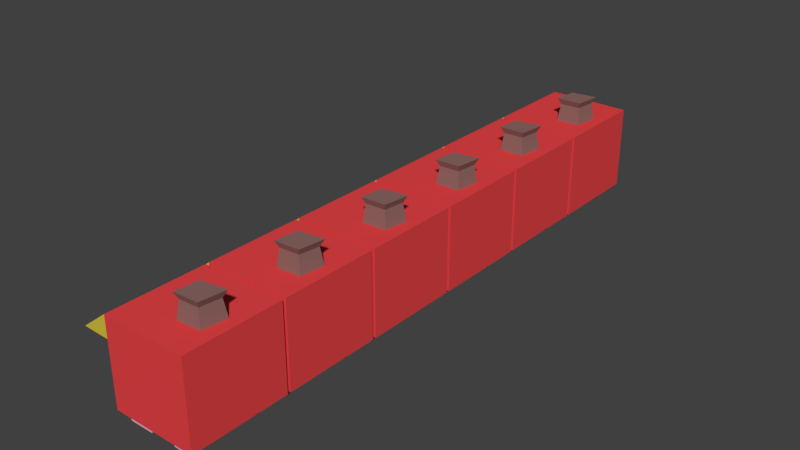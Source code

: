 # Source: tiendas_agach.blend  (saved by Blender 2.79.0; exported with 4.5.12 LTS)
import bpy
from mathutils import Matrix  # noqa: F401  (used for matrix-valued properties, if any)

bpy.ops.wm.read_factory_settings(use_empty=True)
scene = bpy.context.scene
scene.name = 'Scene'

# ---- collections
col_collection_1 = bpy.data.collections.new('Collection 1'); scene.collection.children.link(col_collection_1)

# ---- materials (node trees are filled in below, after node groups)
mat_tienda_2_001 = bpy.data.materials.new('Tienda_2.001')
mat_tienda_2_001.alpha_threshold = 0.0
mat_tienda_2_001.use_transparent_shadow = False
mat_tienda_2_001.diffuse_color = (0.8, 0.05741, 0.06249, 1.0)
mat_tienda_2_001.roughness = 0.5
mat_tienda_2_001.line_color = (0.0, 0.0, 0.0, 1.0)
mat_material_008 = bpy.data.materials.new('Material.008')
mat_material_008.alpha_threshold = 0.0
mat_material_008.use_transparent_shadow = False
mat_material_008.diffuse_color = (0.02198, 0.02198, 0.02198, 1.0)
mat_material_008.roughness = 0.5
mat_material_008.line_color = (0.0, 0.0, 0.0, 1.0)
mat_material_007 = bpy.data.materials.new('Material.007')
mat_material_007.alpha_threshold = 0.0
mat_material_007.use_transparent_shadow = False
mat_material_007.diffuse_color = (0.8, 0.4258, 0.5494, 1.0)
mat_material_007.roughness = 0.5
mat_material_007.line_color = (0.0, 0.0, 0.0, 1.0)
mat_material_006 = bpy.data.materials.new('Material.006')
mat_material_006.alpha_threshold = 0.0
mat_material_006.use_transparent_shadow = False
mat_material_006.diffuse_color = (0.2598, 0.1377, 0.1279, 1.0)
mat_material_006.roughness = 0.5
mat_material_006.line_color = (0.0, 0.0, 0.0, 1.0)
mat_material_005 = bpy.data.materials.new('Material.005')
mat_material_005.alpha_threshold = 0.0
mat_material_005.use_transparent_shadow = False
mat_material_005.diffuse_color = (0.8, 0.6535, 0.05849, 1.0)
mat_material_005.roughness = 0.5
mat_material_005.line_color = (0.0, 0.0, 0.0, 1.0)
mat_material_004 = bpy.data.materials.new('Material.004')
mat_material_004.alpha_threshold = 0.0
mat_material_004.use_transparent_shadow = False
mat_material_004.diffuse_color = (0.8, 0.4576, 0.2517, 1.0)
mat_material_004.roughness = 0.5
mat_material_004.line_color = (0.0, 0.0, 0.0, 1.0)

# ---- material node trees

# ---- world
world_world = bpy.data.worlds.new('World'); scene.world = world_world
world_world.color = (0.05088, 0.05088, 0.05088)
world_world.use_sun_shadow = False
world_world.sun_shadow_jitter_overblur = 0.0
world_world.cycles.sampling_method = 'MANUAL'

# ---- meshes
me_cube_047 = bpy.data.meshes.new('Cube.047')
me_cube_047.from_pydata([(0.8123, 1.0, -0.8228), (-0.8123, 1.0, -0.8228), (0.8123, 1.0, 0.8017), (-0.8123, 1.0, 0.8017), (0.8123, 2.85, -0.8228), (-0.8123, 2.85, -0.8228), (0.8123, 2.85, 0.8017), (-0.8123, 2.85, 0.8017), (-0.6823, 2.724, 0.8017), (-0.2226, 2.724, 0.8017), (-0.2627, 2.465, 0.8017), (-0.6349, 2.479, 0.8017), (0.2664, 2.717, 0.8017), (0.6312, 2.724, 0.8017), (0.5364, 2.414, 0.8017), (0.2226, 2.432, 0.8017), (-0.8123, 1.193, -0.1895), (-0.8123, 1.193, 0.3901), (-0.8123, 2.661, -0.1895), (-0.8123, 2.661, 0.3901), (0.1308, 1.883, -0.8228), (0.07874, 2.308, -0.8228), (0.5372, 2.282, -0.8228), (0.5972, 1.818, -0.8228)], [], [(3, 2, 6, 13, 14, 15, 10, 11, 8, 7), (6, 4, 5, 7), (2, 0, 4, 6), (7, 5, 18, 19), (0, 23, 22, 21, 5, 4), (7, 8, 9, 6), (10, 15, 12, 13, 6, 9), (1, 3, 17, 16), (3, 7, 19, 17), (5, 21, 20, 23, 0, 1), (1, 0, 2, 3)])
me_cube_047.materials.append(mat_tienda_2_001)
me_cube_047.use_remesh_preserve_volume = False
me_cube_047.use_remesh_preserve_attributes = False
me_cube_047.use_mirror_vertex_groups = False
me_cube_047.update()
me_cube_046 = bpy.data.meshes.new('Cube.046')
me_cube_046.from_pydata([(-0.8123, 1.266, -0.1607), (-0.8123, 1.266, 0.3612), (-0.8123, 2.588, -0.1607), (-0.8123, 2.588, 0.3612), (-0.3581, 1.266, -0.1607), (-0.3581, 1.266, 0.3612), (-0.3581, 2.588, -0.1607), (-0.3581, 2.588, 0.3612)], [], [(1, 3, 7, 5), (4, 5, 7, 6), (0, 1, 5, 4), (2, 0, 4, 6), (3, 2, 6, 7)])
me_cube_046.materials.append(mat_material_008)
me_cube_046.use_remesh_preserve_volume = False
me_cube_046.use_remesh_preserve_attributes = False
me_cube_046.use_mirror_vertex_groups = False
me_cube_046.update()
me_cube_045 = bpy.data.meshes.new('Cube.045')
me_cube_045.from_pydata([(-0.6823, 2.724, 0.8017), (-0.2226, 2.724, 0.8017), (-0.2627, 2.465, 0.8017), (-0.6349, 2.479, 0.8017), (0.2664, 2.717, 0.8017), (0.6312, 2.724, 0.8017), (0.5364, 2.414, 0.8017), (0.2226, 2.432, 0.8017), (-0.6823, 2.724, 1.001), (-0.2226, 2.724, 1.001), (-0.2627, 2.465, 1.001), (-0.6349, 2.479, 1.001), (0.2664, 2.717, 1.001), (0.6312, 2.724, 1.001), (0.5364, 2.414, 1.001), (0.2226, 2.432, 1.001)], [], [(8, 11, 10, 9), (6, 5, 13, 14), (4, 7, 15, 12), (12, 15, 14, 13), (0, 3, 11, 8), (2, 1, 9, 10), (7, 6, 14, 15), (5, 4, 12, 13), (3, 2, 10, 11), (1, 0, 8, 9)])
me_cube_045.materials.append(mat_material_007)
me_cube_045.use_remesh_preserve_volume = False
me_cube_045.use_remesh_preserve_attributes = False
me_cube_045.use_mirror_vertex_groups = False
me_cube_045.update()
me_cube_044 = bpy.data.meshes.new('Cube.044')
me_cube_044.from_pydata([(0.1308, 1.883, -0.8228), (0.07874, 2.308, -0.8228), (0.5372, 2.282, -0.8228), (0.5972, 1.818, -0.8228), (0.1659, 1.916, -1.157), (0.1227, 2.268, -1.157), (0.5028, 2.246, -1.157), (0.5526, 1.862, -1.157), (0.118, 1.871, -1.278), (0.06277, 2.322, -1.278), (0.5497, 2.295, -1.278), (0.6135, 1.802, -1.278)], [], [(7, 4, 8, 11), (0, 1, 5, 4), (3, 0, 4, 7), (1, 2, 6, 5), (2, 3, 7, 6), (8, 9, 10, 11), (5, 6, 10, 9), (6, 7, 11, 10), (4, 5, 9, 8)])
me_cube_044.materials.append(mat_material_006)
me_cube_044.use_remesh_preserve_volume = False
me_cube_044.use_remesh_preserve_attributes = False
me_cube_044.use_mirror_vertex_groups = False
me_cube_044.update()
me_cube_043 = bpy.data.meshes.new('Cube.043')
me_cube_043.from_pydata([(-0.8123, 1.0, -0.8228), (-0.8123, 2.85, -0.8228), (-0.8123, 1.193, -0.1895), (-0.8123, 2.661, -0.1895), (-1.32, 2.85, -0.4297), (-1.32, 1.0, -0.4297), (-1.32, 2.661, -0.1895), (-1.32, 1.193, -0.1895)], [], [(2, 3, 6, 7), (4, 5, 7, 6), (0, 2, 7, 5), (1, 0, 5, 4), (3, 1, 4, 6)])
me_cube_043.materials.append(mat_material_005)
me_cube_043.use_remesh_preserve_volume = False
me_cube_043.use_remesh_preserve_attributes = False
me_cube_043.use_mirror_vertex_groups = False
me_cube_043.update()
me_cube_042 = bpy.data.meshes.new('Cube.042')
me_cube_042.from_pydata([(0.5074, -0.641, 0.1755), (0.5074, -0.641, 0.7551), (0.5074, 0.8269, 0.1755), (0.5074, 0.8269, 0.7551), (0.5074, -0.568, 0.2044), (0.5074, -0.568, 0.7263), (0.5074, 0.7539, 0.2044), (0.5074, 0.7539, 0.7263)], [], [(2, 0, 4, 6), (3, 2, 6, 7), (1, 3, 7, 5), (0, 1, 5, 4)])
me_cube_042.materials.append(mat_material_004)
me_cube_042.use_remesh_preserve_volume = False
me_cube_042.use_remesh_preserve_attributes = False
me_cube_042.use_mirror_vertex_groups = False
me_cube_042.update()
me_cube_041 = bpy.data.meshes.new('Cube.041')
me_cube_041.from_pydata([(-0.6823, 2.724, 0.8017), (-0.2226, 2.724, 0.8017), (-0.2627, 2.465, 0.8017), (-0.6349, 2.479, 0.8017), (0.2664, 2.717, 0.8017), (0.6312, 2.724, 0.8017), (0.5364, 2.414, 0.8017), (0.2226, 2.432, 0.8017), (-0.6823, 2.724, 1.001), (-0.2226, 2.724, 1.001), (-0.2627, 2.465, 1.001), (-0.6349, 2.479, 1.001), (0.2664, 2.717, 1.001), (0.6312, 2.724, 1.001), (0.5364, 2.414, 1.001), (0.2226, 2.432, 1.001)], [], [(8, 11, 10, 9), (6, 5, 13, 14), (4, 7, 15, 12), (12, 15, 14, 13), (0, 3, 11, 8), (2, 1, 9, 10), (7, 6, 14, 15), (5, 4, 12, 13), (3, 2, 10, 11), (1, 0, 8, 9)])
me_cube_041.materials.append(mat_material_007)
me_cube_041.use_remesh_preserve_volume = False
me_cube_041.use_remesh_preserve_attributes = False
me_cube_041.use_mirror_vertex_groups = False
me_cube_041.update()
me_cube_040 = bpy.data.meshes.new('Cube.040')
me_cube_040.from_pydata([(0.6374, -0.4765, 1.102), (1.097, -0.4765, 1.102), (1.057, -0.7356, 1.102), (0.6848, -0.721, 1.102), (1.586, -0.4838, 1.102), (1.951, -0.4765, 1.102), (1.856, -0.7867, 1.102), (1.542, -0.7684, 1.102), (0.6374, -0.4765, 1.302), (1.097, -0.4765, 1.302), (1.057, -0.7356, 1.302), (0.6848, -0.721, 1.302), (1.586, -0.4838, 1.302), (1.951, -0.4765, 1.302), (1.856, -0.7867, 1.302), (1.542, -0.7684, 1.302)], [], [(8, 11, 10, 9), (6, 5, 13, 14), (4, 7, 15, 12), (12, 15, 14, 13), (0, 3, 11, 8), (2, 1, 9, 10), (7, 6, 14, 15), (5, 4, 12, 13), (3, 2, 10, 11), (1, 0, 8, 9)])
me_cube_040.materials.append(mat_material_007)
me_cube_040.use_remesh_preserve_volume = False
me_cube_040.use_remesh_preserve_attributes = False
me_cube_040.use_mirror_vertex_groups = False
me_cube_040.update()
me_cube_039 = bpy.data.meshes.new('Cube.039')
me_cube_039.from_pydata([(0.5074, -0.7424, 0.1108), (0.5074, -0.7424, 0.6904), (0.5074, 0.7254, 0.1108), (0.5074, 0.7254, 0.6904), (0.5074, -0.6694, 0.1397), (0.5074, -0.6694, 0.6616), (0.5074, 0.6524, 0.1397), (0.5074, 0.6524, 0.6616)], [], [(2, 0, 4, 6), (3, 2, 6, 7), (1, 3, 7, 5), (0, 1, 5, 4)])
me_cube_039.materials.append(mat_material_004)
me_cube_039.use_remesh_preserve_volume = False
me_cube_039.use_remesh_preserve_attributes = False
me_cube_039.use_mirror_vertex_groups = False
me_cube_039.update()
me_cube_038 = bpy.data.meshes.new('Cube.038')
me_cube_038.from_pydata([(0.5074, -0.9355, -0.5224), (0.5074, 0.9141, -0.5224), (0.5074, -0.7424, 0.1108), (0.5074, 0.7254, 0.1108), (3.576e-06, 0.9141, -0.1294), (3.576e-06, -0.9355, -0.1294), (3.457e-06, 0.7254, 0.1108), (3.457e-06, -0.7424, 0.1108)], [], [(2, 3, 6, 7), (4, 5, 7, 6), (0, 2, 7, 5), (1, 0, 5, 4), (3, 1, 4, 6)])
me_cube_038.materials.append(mat_material_005)
me_cube_038.use_remesh_preserve_volume = False
me_cube_038.use_remesh_preserve_attributes = False
me_cube_038.use_mirror_vertex_groups = False
me_cube_038.update()
me_cube_037 = bpy.data.meshes.new('Cube.037')
me_cube_037.from_pydata([(1.45, -0.0524, -0.5224), (1.398, 0.3723, -0.5224), (1.857, 0.3465, -0.5224), (1.917, -0.1174, -0.5224), (1.486, -0.01998, -0.8564), (1.442, 0.3321, -0.8564), (1.822, 0.3108, -0.8564), (1.872, -0.07383, -0.8564), (1.438, -0.06418, -0.9772), (1.382, 0.3869, -0.9772), (1.869, 0.3595, -0.9772), (1.933, -0.1332, -0.9772)], [], [(7, 4, 8, 11), (0, 1, 5, 4), (3, 0, 4, 7), (1, 2, 6, 5), (2, 3, 7, 6), (8, 9, 10, 11), (5, 6, 10, 9), (6, 7, 11, 10), (4, 5, 9, 8)])
me_cube_037.materials.append(mat_material_006)
me_cube_037.use_remesh_preserve_volume = False
me_cube_037.use_remesh_preserve_attributes = False
me_cube_037.use_mirror_vertex_groups = False
me_cube_037.update()
me_cube_036 = bpy.data.meshes.new('Cube.036')
me_cube_036.from_pydata([(0.6374, 0.7884, 1.102), (1.097, 0.7884, 1.102), (1.057, 0.5293, 1.102), (0.6848, 0.5439, 1.102), (1.586, 0.7811, 1.102), (1.951, 0.7884, 1.102), (1.856, 0.4782, 1.102), (1.542, 0.4965, 1.102), (0.6374, 0.7884, 1.302), (1.097, 0.7884, 1.302), (1.057, 0.5293, 1.302), (0.6848, 0.5439, 1.302), (1.586, 0.7811, 1.302), (1.951, 0.7884, 1.302), (1.856, 0.4782, 1.302), (1.542, 0.4965, 1.302)], [], [(8, 11, 10, 9), (6, 5, 13, 14), (4, 7, 15, 12), (12, 15, 14, 13), (0, 3, 11, 8), (2, 1, 9, 10), (7, 6, 14, 15), (5, 4, 12, 13), (3, 2, 10, 11), (1, 0, 8, 9)])
me_cube_036.materials.append(mat_material_007)
me_cube_036.use_remesh_preserve_volume = False
me_cube_036.use_remesh_preserve_attributes = False
me_cube_036.use_mirror_vertex_groups = False
me_cube_036.update()
me_cube_035 = bpy.data.meshes.new('Cube.035')
me_cube_035.from_pydata([(0.5074, -0.6694, 0.1397), (0.5074, -0.6694, 0.6616), (0.5074, 0.6524, 0.1397), (0.5074, 0.6524, 0.6616), (0.9616, -0.6694, 0.1397), (0.9616, -0.6694, 0.6616), (0.9616, 0.6524, 0.1397), (0.9616, 0.6524, 0.6616)], [], [(1, 3, 7, 5), (4, 5, 7, 6), (0, 1, 5, 4), (2, 0, 4, 6), (3, 2, 6, 7)])
me_cube_035.materials.append(mat_material_008)
me_cube_035.use_remesh_preserve_volume = False
me_cube_035.use_remesh_preserve_attributes = False
me_cube_035.use_mirror_vertex_groups = False
me_cube_035.update()
me_cube_034 = bpy.data.meshes.new('Cube.034')
me_cube_034.from_pydata([(2.132, -0.9355, -0.5224), (0.5074, -0.9355, -0.5224), (2.132, -0.9355, 1.102), (0.5074, -0.9355, 1.102), (2.132, 0.9141, -0.5224), (0.5074, 0.9141, -0.5224), (2.132, 0.9141, 1.102), (0.5074, 0.9141, 1.102), (0.6374, 0.7884, 1.102), (1.097, 0.7884, 1.102), (1.057, 0.5293, 1.102), (0.6848, 0.5439, 1.102), (1.586, 0.7811, 1.102), (1.951, 0.7884, 1.102), (1.856, 0.4782, 1.102), (1.542, 0.4965, 1.102), (0.5074, -0.7424, 0.1108), (0.5074, -0.7424, 0.6904), (0.5074, 0.7254, 0.1108), (0.5074, 0.7254, 0.6904), (1.45, -0.0524, -0.5224), (1.398, 0.3723, -0.5224), (1.857, 0.3465, -0.5224), (1.917, -0.1174, -0.5224)], [], [(3, 2, 6, 13, 14, 15, 10, 11, 8, 7), (6, 4, 5, 7), (2, 0, 4, 6), (7, 5, 18, 19), (0, 23, 22, 21, 5, 4), (7, 8, 9, 6), (10, 15, 12, 13, 6, 9), (1, 3, 17, 16), (3, 7, 19, 17), (5, 21, 20, 23, 0, 1), (1, 0, 2, 3)])
me_cube_034.materials.append(mat_tienda_2_001)
me_cube_034.use_remesh_preserve_volume = False
me_cube_034.use_remesh_preserve_attributes = False
me_cube_034.use_mirror_vertex_groups = False
me_cube_034.update()
me_cube_033 = bpy.data.meshes.new('Cube.033')
me_cube_033.from_pydata([(-0.6823, 2.724, 0.8017), (-0.2226, 2.724, 0.8017), (-0.2627, 2.465, 0.8017), (-0.6349, 2.479, 0.8017), (0.2664, 2.717, 0.8017), (0.6312, 2.724, 0.8017), (0.5364, 2.414, 0.8017), (0.2226, 2.432, 0.8017), (-0.6823, 2.724, 1.001), (-0.2226, 2.724, 1.001), (-0.2627, 2.465, 1.001), (-0.6349, 2.479, 1.001), (0.2664, 2.717, 1.001), (0.6312, 2.724, 1.001), (0.5364, 2.414, 1.001), (0.2226, 2.432, 1.001)], [], [(8, 11, 10, 9), (6, 5, 13, 14), (4, 7, 15, 12), (12, 15, 14, 13), (0, 3, 11, 8), (2, 1, 9, 10), (7, 6, 14, 15), (5, 4, 12, 13), (3, 2, 10, 11), (1, 0, 8, 9)])
me_cube_033.materials.append(mat_material_007)
me_cube_033.use_remesh_preserve_volume = False
me_cube_033.use_remesh_preserve_attributes = False
me_cube_033.use_mirror_vertex_groups = False
me_cube_033.update()
me_cube_032 = bpy.data.meshes.new('Cube.032')
me_cube_032.from_pydata([(0.5074, -0.641, 0.1755), (0.5074, -0.641, 0.7551), (0.5074, 0.8269, 0.1755), (0.5074, 0.8269, 0.7551), (0.5074, -0.568, 0.2044), (0.5074, -0.568, 0.7263), (0.5074, 0.7539, 0.2044), (0.5074, 0.7539, 0.7263)], [], [(2, 0, 4, 6), (3, 2, 6, 7), (1, 3, 7, 5), (0, 1, 5, 4)])
me_cube_032.materials.append(mat_material_004)
me_cube_032.use_remesh_preserve_volume = False
me_cube_032.use_remesh_preserve_attributes = False
me_cube_032.use_mirror_vertex_groups = False
me_cube_032.update()
me_cube_031 = bpy.data.meshes.new('Cube.031')
me_cube_031.from_pydata([(-0.8123, 1.0, -0.8228), (-0.8123, 2.85, -0.8228), (-0.8123, 1.193, -0.1895), (-0.8123, 2.661, -0.1895), (-1.32, 2.85, -0.4297), (-1.32, 1.0, -0.4297), (-1.32, 2.661, -0.1895), (-1.32, 1.193, -0.1895)], [], [(2, 3, 6, 7), (4, 5, 7, 6), (0, 2, 7, 5), (1, 0, 5, 4), (3, 1, 4, 6)])
me_cube_031.materials.append(mat_material_005)
me_cube_031.use_remesh_preserve_volume = False
me_cube_031.use_remesh_preserve_attributes = False
me_cube_031.use_mirror_vertex_groups = False
me_cube_031.update()
me_cube_030 = bpy.data.meshes.new('Cube.030')
me_cube_030.from_pydata([(0.1308, 1.883, -0.8228), (0.07874, 2.308, -0.8228), (0.5372, 2.282, -0.8228), (0.5972, 1.818, -0.8228), (0.1659, 1.916, -1.157), (0.1227, 2.268, -1.157), (0.5028, 2.246, -1.157), (0.5526, 1.862, -1.157), (0.118, 1.871, -1.278), (0.06277, 2.322, -1.278), (0.5497, 2.295, -1.278), (0.6135, 1.802, -1.278)], [], [(7, 4, 8, 11), (0, 1, 5, 4), (3, 0, 4, 7), (1, 2, 6, 5), (2, 3, 7, 6), (8, 9, 10, 11), (5, 6, 10, 9), (6, 7, 11, 10), (4, 5, 9, 8)])
me_cube_030.materials.append(mat_material_006)
me_cube_030.use_remesh_preserve_volume = False
me_cube_030.use_remesh_preserve_attributes = False
me_cube_030.use_mirror_vertex_groups = False
me_cube_030.update()
me_cube_029 = bpy.data.meshes.new('Cube.029')
me_cube_029.from_pydata([(-0.6823, 2.724, 0.8017), (-0.2226, 2.724, 0.8017), (-0.2627, 2.465, 0.8017), (-0.6349, 2.479, 0.8017), (0.2664, 2.717, 0.8017), (0.6312, 2.724, 0.8017), (0.5364, 2.414, 0.8017), (0.2226, 2.432, 0.8017), (-0.6823, 2.724, 1.001), (-0.2226, 2.724, 1.001), (-0.2627, 2.465, 1.001), (-0.6349, 2.479, 1.001), (0.2664, 2.717, 1.001), (0.6312, 2.724, 1.001), (0.5364, 2.414, 1.001), (0.2226, 2.432, 1.001)], [], [(8, 11, 10, 9), (6, 5, 13, 14), (4, 7, 15, 12), (12, 15, 14, 13), (0, 3, 11, 8), (2, 1, 9, 10), (7, 6, 14, 15), (5, 4, 12, 13), (3, 2, 10, 11), (1, 0, 8, 9)])
me_cube_029.materials.append(mat_material_007)
me_cube_029.use_remesh_preserve_volume = False
me_cube_029.use_remesh_preserve_attributes = False
me_cube_029.use_mirror_vertex_groups = False
me_cube_029.update()
me_cube_028 = bpy.data.meshes.new('Cube.028')
me_cube_028.from_pydata([(-0.8123, 1.266, -0.1607), (-0.8123, 1.266, 0.3612), (-0.8123, 2.588, -0.1607), (-0.8123, 2.588, 0.3612), (-0.3581, 1.266, -0.1607), (-0.3581, 1.266, 0.3612), (-0.3581, 2.588, -0.1607), (-0.3581, 2.588, 0.3612)], [], [(1, 3, 7, 5), (4, 5, 7, 6), (0, 1, 5, 4), (2, 0, 4, 6), (3, 2, 6, 7)])
me_cube_028.materials.append(mat_material_008)
me_cube_028.use_remesh_preserve_volume = False
me_cube_028.use_remesh_preserve_attributes = False
me_cube_028.use_mirror_vertex_groups = False
me_cube_028.update()
me_cube_027 = bpy.data.meshes.new('Cube.027')
me_cube_027.from_pydata([(0.8123, 1.0, -0.8228), (-0.8123, 1.0, -0.8228), (0.8123, 1.0, 0.8017), (-0.8123, 1.0, 0.8017), (0.8123, 2.85, -0.8228), (-0.8123, 2.85, -0.8228), (0.8123, 2.85, 0.8017), (-0.8123, 2.85, 0.8017), (-0.6823, 2.724, 0.8017), (-0.2226, 2.724, 0.8017), (-0.2627, 2.465, 0.8017), (-0.6349, 2.479, 0.8017), (0.2664, 2.717, 0.8017), (0.6312, 2.724, 0.8017), (0.5364, 2.414, 0.8017), (0.2226, 2.432, 0.8017), (-0.8123, 1.193, -0.1895), (-0.8123, 1.193, 0.3901), (-0.8123, 2.661, -0.1895), (-0.8123, 2.661, 0.3901), (0.1308, 1.883, -0.8228), (0.07874, 2.308, -0.8228), (0.5372, 2.282, -0.8228), (0.5972, 1.818, -0.8228)], [], [(3, 2, 6, 13, 14, 15, 10, 11, 8, 7), (6, 4, 5, 7), (2, 0, 4, 6), (7, 5, 18, 19), (0, 23, 22, 21, 5, 4), (7, 8, 9, 6), (10, 15, 12, 13, 6, 9), (1, 3, 17, 16), (3, 7, 19, 17), (5, 21, 20, 23, 0, 1), (1, 0, 2, 3)])
me_cube_027.materials.append(mat_tienda_2_001)
me_cube_027.use_remesh_preserve_volume = False
me_cube_027.use_remesh_preserve_attributes = False
me_cube_027.use_mirror_vertex_groups = False
me_cube_027.update()
me_cube_026 = bpy.data.meshes.new('Cube.026')
me_cube_026.from_pydata([(0.8123, 1.0, -0.8228), (-0.8123, 1.0, -0.8228), (0.8123, 1.0, 0.8017), (-0.8123, 1.0, 0.8017), (0.8123, 2.85, -0.8228), (-0.8123, 2.85, -0.8228), (0.8123, 2.85, 0.8017), (-0.8123, 2.85, 0.8017), (-0.6823, 2.724, 0.8017), (-0.2226, 2.724, 0.8017), (-0.2627, 2.465, 0.8017), (-0.6349, 2.479, 0.8017), (0.2664, 2.717, 0.8017), (0.6312, 2.724, 0.8017), (0.5364, 2.414, 0.8017), (0.2226, 2.432, 0.8017), (-0.8123, 1.193, -0.1895), (-0.8123, 1.193, 0.3901), (-0.8123, 2.661, -0.1895), (-0.8123, 2.661, 0.3901), (0.1308, 1.883, -0.8228), (0.07874, 2.308, -0.8228), (0.5372, 2.282, -0.8228), (0.5972, 1.818, -0.8228)], [], [(3, 2, 6, 13, 14, 15, 10, 11, 8, 7), (6, 4, 5, 7), (2, 0, 4, 6), (7, 5, 18, 19), (0, 23, 22, 21, 5, 4), (7, 8, 9, 6), (10, 15, 12, 13, 6, 9), (1, 3, 17, 16), (3, 7, 19, 17), (5, 21, 20, 23, 0, 1), (1, 0, 2, 3)])
me_cube_026.materials.append(mat_tienda_2_001)
me_cube_026.use_remesh_preserve_volume = False
me_cube_026.use_remesh_preserve_attributes = False
me_cube_026.use_mirror_vertex_groups = False
me_cube_026.update()
me_cube_025 = bpy.data.meshes.new('Cube.025')
me_cube_025.from_pydata([(-0.8123, 1.266, -0.1607), (-0.8123, 1.266, 0.3612), (-0.8123, 2.588, -0.1607), (-0.8123, 2.588, 0.3612), (-0.3581, 1.266, -0.1607), (-0.3581, 1.266, 0.3612), (-0.3581, 2.588, -0.1607), (-0.3581, 2.588, 0.3612)], [], [(1, 3, 7, 5), (4, 5, 7, 6), (0, 1, 5, 4), (2, 0, 4, 6), (3, 2, 6, 7)])
me_cube_025.materials.append(mat_material_008)
me_cube_025.use_remesh_preserve_volume = False
me_cube_025.use_remesh_preserve_attributes = False
me_cube_025.use_mirror_vertex_groups = False
me_cube_025.update()
me_cube_024 = bpy.data.meshes.new('Cube.024')
me_cube_024.from_pydata([(-0.6823, 2.724, 0.8017), (-0.2226, 2.724, 0.8017), (-0.2627, 2.465, 0.8017), (-0.6349, 2.479, 0.8017), (0.2664, 2.717, 0.8017), (0.6312, 2.724, 0.8017), (0.5364, 2.414, 0.8017), (0.2226, 2.432, 0.8017), (-0.6823, 2.724, 1.001), (-0.2226, 2.724, 1.001), (-0.2627, 2.465, 1.001), (-0.6349, 2.479, 1.001), (0.2664, 2.717, 1.001), (0.6312, 2.724, 1.001), (0.5364, 2.414, 1.001), (0.2226, 2.432, 1.001)], [], [(8, 11, 10, 9), (6, 5, 13, 14), (4, 7, 15, 12), (12, 15, 14, 13), (0, 3, 11, 8), (2, 1, 9, 10), (7, 6, 14, 15), (5, 4, 12, 13), (3, 2, 10, 11), (1, 0, 8, 9)])
me_cube_024.materials.append(mat_material_007)
me_cube_024.use_remesh_preserve_volume = False
me_cube_024.use_remesh_preserve_attributes = False
me_cube_024.use_mirror_vertex_groups = False
me_cube_024.update()
me_cube_023 = bpy.data.meshes.new('Cube.023')
me_cube_023.from_pydata([(0.1308, 1.883, -0.8228), (0.07874, 2.308, -0.8228), (0.5372, 2.282, -0.8228), (0.5972, 1.818, -0.8228), (0.1659, 1.916, -1.157), (0.1227, 2.268, -1.157), (0.5028, 2.246, -1.157), (0.5526, 1.862, -1.157), (0.118, 1.871, -1.278), (0.06277, 2.322, -1.278), (0.5497, 2.295, -1.278), (0.6135, 1.802, -1.278)], [], [(7, 4, 8, 11), (0, 1, 5, 4), (3, 0, 4, 7), (1, 2, 6, 5), (2, 3, 7, 6), (8, 9, 10, 11), (5, 6, 10, 9), (6, 7, 11, 10), (4, 5, 9, 8)])
me_cube_023.materials.append(mat_material_006)
me_cube_023.use_remesh_preserve_volume = False
me_cube_023.use_remesh_preserve_attributes = False
me_cube_023.use_mirror_vertex_groups = False
me_cube_023.update()
me_cube_021 = bpy.data.meshes.new('Cube.021')
me_cube_021.from_pydata([(-0.8123, 1.0, -0.8228), (-0.8123, 2.85, -0.8228), (-0.8123, 1.193, -0.1895), (-0.8123, 2.661, -0.1895), (-1.32, 2.85, -0.4297), (-1.32, 1.0, -0.4297), (-1.32, 2.661, -0.1895), (-1.32, 1.193, -0.1895)], [], [(2, 3, 6, 7), (4, 5, 7, 6), (0, 2, 7, 5), (1, 0, 5, 4), (3, 1, 4, 6)])
me_cube_021.materials.append(mat_material_005)
me_cube_021.use_remesh_preserve_volume = False
me_cube_021.use_remesh_preserve_attributes = False
me_cube_021.use_mirror_vertex_groups = False
me_cube_021.update()
me_cube_019 = bpy.data.meshes.new('Cube.019')
me_cube_019.from_pydata([(0.5074, -0.641, 0.1755), (0.5074, -0.641, 0.7551), (0.5074, 0.8269, 0.1755), (0.5074, 0.8269, 0.7551), (0.5074, -0.568, 0.2044), (0.5074, -0.568, 0.7263), (0.5074, 0.7539, 0.2044), (0.5074, 0.7539, 0.7263)], [], [(2, 0, 4, 6), (3, 2, 6, 7), (1, 3, 7, 5), (0, 1, 5, 4)])
me_cube_019.materials.append(mat_material_004)
me_cube_019.use_remesh_preserve_volume = False
me_cube_019.use_remesh_preserve_attributes = False
me_cube_019.use_mirror_vertex_groups = False
me_cube_019.update()
me_cube_017 = bpy.data.meshes.new('Cube.017')
me_cube_017.from_pydata([(-0.6823, 2.724, 0.8017), (-0.2226, 2.724, 0.8017), (-0.2627, 2.465, 0.8017), (-0.6349, 2.479, 0.8017), (0.2664, 2.717, 0.8017), (0.6312, 2.724, 0.8017), (0.5364, 2.414, 0.8017), (0.2226, 2.432, 0.8017), (-0.6823, 2.724, 1.001), (-0.2226, 2.724, 1.001), (-0.2627, 2.465, 1.001), (-0.6349, 2.479, 1.001), (0.2664, 2.717, 1.001), (0.6312, 2.724, 1.001), (0.5364, 2.414, 1.001), (0.2226, 2.432, 1.001)], [], [(8, 11, 10, 9), (6, 5, 13, 14), (4, 7, 15, 12), (12, 15, 14, 13), (0, 3, 11, 8), (2, 1, 9, 10), (7, 6, 14, 15), (5, 4, 12, 13), (3, 2, 10, 11), (1, 0, 8, 9)])
me_cube_017.materials.append(mat_material_007)
me_cube_017.use_remesh_preserve_volume = False
me_cube_017.use_remesh_preserve_attributes = False
me_cube_017.use_mirror_vertex_groups = False
me_cube_017.update()
me_cube_015 = bpy.data.meshes.new('Cube.015')
me_cube_015.from_pydata([(2.132, -0.9355, -0.5224), (0.5074, -0.9355, -0.5224), (2.132, -0.9355, 1.102), (0.5074, -0.9355, 1.102), (2.132, 0.9141, -0.5224), (0.5074, 0.9141, -0.5224), (2.132, 0.9141, 1.102), (0.5074, 0.9141, 1.102), (0.6374, 0.7884, 1.102), (1.097, 0.7884, 1.102), (1.057, 0.5293, 1.102), (0.6848, 0.5439, 1.102), (1.586, 0.7811, 1.102), (1.951, 0.7884, 1.102), (1.856, 0.4782, 1.102), (1.542, 0.4965, 1.102), (0.5074, -0.7424, 0.1108), (0.5074, -0.7424, 0.6904), (0.5074, 0.7254, 0.1108), (0.5074, 0.7254, 0.6904), (1.45, -0.0524, -0.5224), (1.398, 0.3723, -0.5224), (1.857, 0.3465, -0.5224), (1.917, -0.1174, -0.5224)], [], [(3, 2, 6, 13, 14, 15, 10, 11, 8, 7), (6, 4, 5, 7), (2, 0, 4, 6), (7, 5, 18, 19), (0, 23, 22, 21, 5, 4), (7, 8, 9, 6), (10, 15, 12, 13, 6, 9), (1, 3, 17, 16), (3, 7, 19, 17), (5, 21, 20, 23, 0, 1), (1, 0, 2, 3)])
me_cube_015.materials.append(mat_tienda_2_001)
me_cube_015.use_remesh_preserve_volume = False
me_cube_015.use_remesh_preserve_attributes = False
me_cube_015.use_mirror_vertex_groups = False
me_cube_015.update()
me_cube_013 = bpy.data.meshes.new('Cube.013')
me_cube_013.from_pydata([(0.5074, -0.6694, 0.1397), (0.5074, -0.6694, 0.6616), (0.5074, 0.6524, 0.1397), (0.5074, 0.6524, 0.6616), (0.9616, -0.6694, 0.1397), (0.9616, -0.6694, 0.6616), (0.9616, 0.6524, 0.1397), (0.9616, 0.6524, 0.6616)], [], [(1, 3, 7, 5), (4, 5, 7, 6), (0, 1, 5, 4), (2, 0, 4, 6), (3, 2, 6, 7)])
me_cube_013.materials.append(mat_material_008)
me_cube_013.use_remesh_preserve_volume = False
me_cube_013.use_remesh_preserve_attributes = False
me_cube_013.use_mirror_vertex_groups = False
me_cube_013.update()
me_cube_011 = bpy.data.meshes.new('Cube.011')
me_cube_011.from_pydata([(0.6374, 0.7884, 1.102), (1.097, 0.7884, 1.102), (1.057, 0.5293, 1.102), (0.6848, 0.5439, 1.102), (1.586, 0.7811, 1.102), (1.951, 0.7884, 1.102), (1.856, 0.4782, 1.102), (1.542, 0.4965, 1.102), (0.6374, 0.7884, 1.302), (1.097, 0.7884, 1.302), (1.057, 0.5293, 1.302), (0.6848, 0.5439, 1.302), (1.586, 0.7811, 1.302), (1.951, 0.7884, 1.302), (1.856, 0.4782, 1.302), (1.542, 0.4965, 1.302)], [], [(8, 11, 10, 9), (6, 5, 13, 14), (4, 7, 15, 12), (12, 15, 14, 13), (0, 3, 11, 8), (2, 1, 9, 10), (7, 6, 14, 15), (5, 4, 12, 13), (3, 2, 10, 11), (1, 0, 8, 9)])
me_cube_011.materials.append(mat_material_007)
me_cube_011.use_remesh_preserve_volume = False
me_cube_011.use_remesh_preserve_attributes = False
me_cube_011.use_mirror_vertex_groups = False
me_cube_011.update()
me_cube_009 = bpy.data.meshes.new('Cube.009')
me_cube_009.from_pydata([(1.45, -0.0524, -0.5224), (1.398, 0.3723, -0.5224), (1.857, 0.3465, -0.5224), (1.917, -0.1174, -0.5224), (1.486, -0.01998, -0.8564), (1.442, 0.3321, -0.8564), (1.822, 0.3108, -0.8564), (1.872, -0.07383, -0.8564), (1.438, -0.06418, -0.9772), (1.382, 0.3869, -0.9772), (1.869, 0.3595, -0.9772), (1.933, -0.1332, -0.9772)], [], [(7, 4, 8, 11), (0, 1, 5, 4), (3, 0, 4, 7), (1, 2, 6, 5), (2, 3, 7, 6), (8, 9, 10, 11), (5, 6, 10, 9), (6, 7, 11, 10), (4, 5, 9, 8)])
me_cube_009.materials.append(mat_material_006)
me_cube_009.use_remesh_preserve_volume = False
me_cube_009.use_remesh_preserve_attributes = False
me_cube_009.use_mirror_vertex_groups = False
me_cube_009.update()
me_cube_007 = bpy.data.meshes.new('Cube.007')
me_cube_007.from_pydata([(0.5074, -0.9355, -0.5224), (0.5074, 0.9141, -0.5224), (0.5074, -0.7424, 0.1108), (0.5074, 0.7254, 0.1108), (3.576e-06, 0.9141, -0.1294), (3.576e-06, -0.9355, -0.1294), (3.457e-06, 0.7254, 0.1108), (3.457e-06, -0.7424, 0.1108)], [], [(2, 3, 6, 7), (4, 5, 7, 6), (0, 2, 7, 5), (1, 0, 5, 4), (3, 1, 4, 6)])
me_cube_007.materials.append(mat_material_005)
me_cube_007.use_remesh_preserve_volume = False
me_cube_007.use_remesh_preserve_attributes = False
me_cube_007.use_mirror_vertex_groups = False
me_cube_007.update()
me_cube_005 = bpy.data.meshes.new('Cube.005')
me_cube_005.from_pydata([(0.5074, -0.7424, 0.1108), (0.5074, -0.7424, 0.6904), (0.5074, 0.7254, 0.1108), (0.5074, 0.7254, 0.6904), (0.5074, -0.6694, 0.1397), (0.5074, -0.6694, 0.6616), (0.5074, 0.6524, 0.1397), (0.5074, 0.6524, 0.6616)], [], [(2, 0, 4, 6), (3, 2, 6, 7), (1, 3, 7, 5), (0, 1, 5, 4)])
me_cube_005.materials.append(mat_material_004)
me_cube_005.use_remesh_preserve_volume = False
me_cube_005.use_remesh_preserve_attributes = False
me_cube_005.use_mirror_vertex_groups = False
me_cube_005.update()
me_cube_003 = bpy.data.meshes.new('Cube.003')
me_cube_003.from_pydata([(0.6374, -0.4765, 1.102), (1.097, -0.4765, 1.102), (1.057, -0.7356, 1.102), (0.6848, -0.721, 1.102), (1.586, -0.4838, 1.102), (1.951, -0.4765, 1.102), (1.856, -0.7867, 1.102), (1.542, -0.7684, 1.102), (0.6374, -0.4765, 1.302), (1.097, -0.4765, 1.302), (1.057, -0.7356, 1.302), (0.6848, -0.721, 1.302), (1.586, -0.4838, 1.302), (1.951, -0.4765, 1.302), (1.856, -0.7867, 1.302), (1.542, -0.7684, 1.302)], [], [(8, 11, 10, 9), (6, 5, 13, 14), (4, 7, 15, 12), (12, 15, 14, 13), (0, 3, 11, 8), (2, 1, 9, 10), (7, 6, 14, 15), (5, 4, 12, 13), (3, 2, 10, 11), (1, 0, 8, 9)])
me_cube_003.materials.append(mat_material_007)
me_cube_003.use_remesh_preserve_volume = False
me_cube_003.use_remesh_preserve_attributes = False
me_cube_003.use_mirror_vertex_groups = False
me_cube_003.update()
me_cube_001 = bpy.data.meshes.new('Cube.001')
me_cube_001.from_pydata([(-0.6823, 2.724, 0.8017), (-0.2226, 2.724, 0.8017), (-0.2627, 2.465, 0.8017), (-0.6349, 2.479, 0.8017), (0.2664, 2.717, 0.8017), (0.6312, 2.724, 0.8017), (0.5364, 2.414, 0.8017), (0.2226, 2.432, 0.8017), (-0.6823, 2.724, 1.001), (-0.2226, 2.724, 1.001), (-0.2627, 2.465, 1.001), (-0.6349, 2.479, 1.001), (0.2664, 2.717, 1.001), (0.6312, 2.724, 1.001), (0.5364, 2.414, 1.001), (0.2226, 2.432, 1.001)], [], [(8, 11, 10, 9), (6, 5, 13, 14), (4, 7, 15, 12), (12, 15, 14, 13), (0, 3, 11, 8), (2, 1, 9, 10), (7, 6, 14, 15), (5, 4, 12, 13), (3, 2, 10, 11), (1, 0, 8, 9)])
me_cube_001.materials.append(mat_material_007)
me_cube_001.use_remesh_preserve_volume = False
me_cube_001.use_remesh_preserve_attributes = False
me_cube_001.use_mirror_vertex_groups = False
me_cube_001.update()
me_cube_008 = bpy.data.meshes.new('Cube.008')
me_cube_008.from_pydata([(0.5074, -0.641, 0.1755), (0.5074, -0.641, 0.7551), (0.5074, 0.8269, 0.1755), (0.5074, 0.8269, 0.7551), (0.5074, -0.568, 0.2044), (0.5074, -0.568, 0.7263), (0.5074, 0.7539, 0.2044), (0.5074, 0.7539, 0.7263)], [], [(2, 0, 4, 6), (3, 2, 6, 7), (1, 3, 7, 5), (0, 1, 5, 4)])
me_cube_008.materials.append(mat_material_004)
me_cube_008.use_remesh_preserve_volume = False
me_cube_008.use_remesh_preserve_attributes = False
me_cube_008.use_mirror_vertex_groups = False
me_cube_008.update()
me_cube_010 = bpy.data.meshes.new('Cube.010')
me_cube_010.from_pydata([(-0.8123, 1.0, -0.8228), (-0.8123, 2.85, -0.8228), (-0.8123, 1.193, -0.1895), (-0.8123, 2.661, -0.1895), (-1.32, 2.85, -0.4297), (-1.32, 1.0, -0.4297), (-1.32, 2.661, -0.1895), (-1.32, 1.193, -0.1895)], [], [(2, 3, 6, 7), (4, 5, 7, 6), (0, 2, 7, 5), (1, 0, 5, 4), (3, 1, 4, 6)])
me_cube_010.materials.append(mat_material_005)
me_cube_010.use_remesh_preserve_volume = False
me_cube_010.use_remesh_preserve_attributes = False
me_cube_010.use_mirror_vertex_groups = False
me_cube_010.update()
me_cube_012 = bpy.data.meshes.new('Cube.012')
me_cube_012.from_pydata([(0.1308, 1.883, -0.8228), (0.07874, 2.308, -0.8228), (0.5372, 2.282, -0.8228), (0.5972, 1.818, -0.8228), (0.1659, 1.916, -1.157), (0.1227, 2.268, -1.157), (0.5028, 2.246, -1.157), (0.5526, 1.862, -1.157), (0.118, 1.871, -1.278), (0.06277, 2.322, -1.278), (0.5497, 2.295, -1.278), (0.6135, 1.802, -1.278)], [], [(7, 4, 8, 11), (0, 1, 5, 4), (3, 0, 4, 7), (1, 2, 6, 5), (2, 3, 7, 6), (8, 9, 10, 11), (5, 6, 10, 9), (6, 7, 11, 10), (4, 5, 9, 8)])
me_cube_012.materials.append(mat_material_006)
me_cube_012.use_remesh_preserve_volume = False
me_cube_012.use_remesh_preserve_attributes = False
me_cube_012.use_mirror_vertex_groups = False
me_cube_012.update()
me_cube_014 = bpy.data.meshes.new('Cube.014')
me_cube_014.from_pydata([(-0.6823, 2.724, 0.8017), (-0.2226, 2.724, 0.8017), (-0.2627, 2.465, 0.8017), (-0.6349, 2.479, 0.8017), (0.2664, 2.717, 0.8017), (0.6312, 2.724, 0.8017), (0.5364, 2.414, 0.8017), (0.2226, 2.432, 0.8017), (-0.6823, 2.724, 1.001), (-0.2226, 2.724, 1.001), (-0.2627, 2.465, 1.001), (-0.6349, 2.479, 1.001), (0.2664, 2.717, 1.001), (0.6312, 2.724, 1.001), (0.5364, 2.414, 1.001), (0.2226, 2.432, 1.001)], [], [(8, 11, 10, 9), (6, 5, 13, 14), (4, 7, 15, 12), (12, 15, 14, 13), (0, 3, 11, 8), (2, 1, 9, 10), (7, 6, 14, 15), (5, 4, 12, 13), (3, 2, 10, 11), (1, 0, 8, 9)])
me_cube_014.materials.append(mat_material_007)
me_cube_014.use_remesh_preserve_volume = False
me_cube_014.use_remesh_preserve_attributes = False
me_cube_014.use_mirror_vertex_groups = False
me_cube_014.update()
me_cube_016 = bpy.data.meshes.new('Cube.016')
me_cube_016.from_pydata([(-0.8123, 1.266, -0.1607), (-0.8123, 1.266, 0.3612), (-0.8123, 2.588, -0.1607), (-0.8123, 2.588, 0.3612), (-0.3581, 1.266, -0.1607), (-0.3581, 1.266, 0.3612), (-0.3581, 2.588, -0.1607), (-0.3581, 2.588, 0.3612)], [], [(1, 3, 7, 5), (4, 5, 7, 6), (0, 1, 5, 4), (2, 0, 4, 6), (3, 2, 6, 7)])
me_cube_016.materials.append(mat_material_008)
me_cube_016.use_remesh_preserve_volume = False
me_cube_016.use_remesh_preserve_attributes = False
me_cube_016.use_mirror_vertex_groups = False
me_cube_016.update()
me_cube_018 = bpy.data.meshes.new('Cube.018')
me_cube_018.from_pydata([(0.8123, 1.0, -0.8228), (-0.8123, 1.0, -0.8228), (0.8123, 1.0, 0.8017), (-0.8123, 1.0, 0.8017), (0.8123, 2.85, -0.8228), (-0.8123, 2.85, -0.8228), (0.8123, 2.85, 0.8017), (-0.8123, 2.85, 0.8017), (-0.6823, 2.724, 0.8017), (-0.2226, 2.724, 0.8017), (-0.2627, 2.465, 0.8017), (-0.6349, 2.479, 0.8017), (0.2664, 2.717, 0.8017), (0.6312, 2.724, 0.8017), (0.5364, 2.414, 0.8017), (0.2226, 2.432, 0.8017), (-0.8123, 1.193, -0.1895), (-0.8123, 1.193, 0.3901), (-0.8123, 2.661, -0.1895), (-0.8123, 2.661, 0.3901), (0.1308, 1.883, -0.8228), (0.07874, 2.308, -0.8228), (0.5372, 2.282, -0.8228), (0.5972, 1.818, -0.8228)], [], [(3, 2, 6, 13, 14, 15, 10, 11, 8, 7), (6, 4, 5, 7), (2, 0, 4, 6), (7, 5, 18, 19), (0, 23, 22, 21, 5, 4), (7, 8, 9, 6), (10, 15, 12, 13, 6, 9), (1, 3, 17, 16), (3, 7, 19, 17), (5, 21, 20, 23, 0, 1), (1, 0, 2, 3)])
me_cube_018.materials.append(mat_tienda_2_001)
me_cube_018.use_remesh_preserve_volume = False
me_cube_018.use_remesh_preserve_attributes = False
me_cube_018.use_mirror_vertex_groups = False
me_cube_018.update()

# ---- objects
ob_cube_041 = bpy.data.objects.new('Cube.041', me_cube_047)
ob_cube_040 = bpy.data.objects.new('Cube.040', me_cube_046)
ob_cube_039 = bpy.data.objects.new('Cube.039', me_cube_045)
ob_cube_038 = bpy.data.objects.new('Cube.038', me_cube_044)
ob_cube_037 = bpy.data.objects.new('Cube.037', me_cube_043)
ob_cube_036 = bpy.data.objects.new('Cube.036', me_cube_042)
ob_cube_035 = bpy.data.objects.new('Cube.035', me_cube_041)
ob_cube_034 = bpy.data.objects.new('Cube.034', me_cube_040)
ob_cube_033 = bpy.data.objects.new('Cube.033', me_cube_039)
ob_cube_032 = bpy.data.objects.new('Cube.032', me_cube_038)
ob_cube_031 = bpy.data.objects.new('Cube.031', me_cube_037)
ob_cube_030 = bpy.data.objects.new('Cube.030', me_cube_036)
ob_cube_029 = bpy.data.objects.new('Cube.029', me_cube_035)
ob_cube_028 = bpy.data.objects.new('Cube.028', me_cube_034)
ob_cube_027 = bpy.data.objects.new('Cube.027', me_cube_033)
ob_cube_026 = bpy.data.objects.new('Cube.026', me_cube_032)
ob_cube_025 = bpy.data.objects.new('Cube.025', me_cube_031)
ob_cube_024 = bpy.data.objects.new('Cube.024', me_cube_030)
ob_cube_023 = bpy.data.objects.new('Cube.023', me_cube_029)
ob_cube_022 = bpy.data.objects.new('Cube.022', me_cube_028)
ob_cube_021 = bpy.data.objects.new('Cube.021', me_cube_027)
ob_cube_020 = bpy.data.objects.new('Cube.020', me_cube_026)
ob_cube_019 = bpy.data.objects.new('Cube.019', me_cube_025)
ob_cube_018 = bpy.data.objects.new('Cube.018', me_cube_024)
ob_cube_017 = bpy.data.objects.new('Cube.017', me_cube_023)
ob_cube_016 = bpy.data.objects.new('Cube.016', me_cube_021)
ob_cube_015 = bpy.data.objects.new('Cube.015', me_cube_019)
ob_cube_014 = bpy.data.objects.new('Cube.014', me_cube_017)
ob_cube_013 = bpy.data.objects.new('Cube.013', me_cube_015)
ob_cube_012 = bpy.data.objects.new('Cube.012', me_cube_013)
ob_cube_011 = bpy.data.objects.new('Cube.011', me_cube_011)
ob_cube_010 = bpy.data.objects.new('Cube.010', me_cube_009)
ob_cube_003 = bpy.data.objects.new('Cube.003', me_cube_007)
ob_cube_002 = bpy.data.objects.new('Cube.002', me_cube_005)
ob_cube_001 = bpy.data.objects.new('Cube.001', me_cube_003)
ob_cube_000 = bpy.data.objects.new('Cube.000', me_cube_001)
ob_cube_004 = bpy.data.objects.new('Cube.004', me_cube_008)
ob_cube_005 = bpy.data.objects.new('Cube.005', me_cube_010)
ob_cube_006 = bpy.data.objects.new('Cube.006', me_cube_012)
ob_cube_007 = bpy.data.objects.new('Cube.007', me_cube_014)
ob_cube_008 = bpy.data.objects.new('Cube.008', me_cube_016)
ob_cube_009 = bpy.data.objects.new('Cube.009', me_cube_018)

# ---- transforms, parenting, visibility, modifiers, constraints
ob_cube_041.location = (0.0, -3.907, 0.0)
ob_cube_041.rotation_euler = (3.142, -0.0, 0.0)
ob_cube_041.lock_rotations_4d = False
ob_cube_041.empty_display_type = 'ARROWS'
ob_cube_041.lineart.crease_threshold = 0.0
ob_cube_040.location = (0.0, -3.907, 0.0)
ob_cube_040.rotation_euler = (3.142, -0.0, 0.0)
ob_cube_040.lock_rotations_4d = False
ob_cube_040.empty_display_type = 'ARROWS'
ob_cube_040.lineart.crease_threshold = 0.0
ob_cube_039.location = (0.0, -3.907, 0.0)
ob_cube_039.rotation_euler = (3.142, -0.0, 0.0)
ob_cube_039.lock_rotations_4d = False
ob_cube_039.empty_display_type = 'ARROWS'
ob_cube_039.lineart.crease_threshold = 0.0
ob_cube_038.location = (0.0, -3.907, 0.0)
ob_cube_038.rotation_euler = (3.142, -0.0, 0.0)
ob_cube_038.lock_rotations_4d = False
ob_cube_038.empty_display_type = 'ARROWS'
ob_cube_038.lineart.crease_threshold = 0.0
ob_cube_037.location = (0.0, -3.907, 0.0)
ob_cube_037.rotation_euler = (3.142, -0.0, 0.0)
ob_cube_037.lock_rotations_4d = False
ob_cube_037.empty_display_type = 'ARROWS'
ob_cube_037.lineart.crease_threshold = 0.0
ob_cube_036.location = (-1.32, -5.742, 0.365)
ob_cube_036.rotation_euler = (3.142, -0.0, 0.0)
ob_cube_036.lock_rotations_4d = False
ob_cube_036.empty_display_type = 'ARROWS'
ob_cube_036.lineart.crease_threshold = 0.0
ob_cube_035.location = (0.0, -2.643, 0.0)
ob_cube_035.rotation_euler = (3.142, -0.0, 0.0)
ob_cube_035.lock_rotations_4d = False
ob_cube_035.empty_display_type = 'ARROWS'
ob_cube_035.lineart.crease_threshold = 0.0
ob_cube_034.location = (-1.32, -3.929, 0.3003)
ob_cube_034.rotation_euler = (3.142, -0.0, 0.0)
ob_cube_034.lock_rotations_4d = False
ob_cube_034.empty_display_type = 'ARROWS'
ob_cube_034.lineart.crease_threshold = 0.0
ob_cube_033.location = (-1.32, -3.929, 0.3003)
ob_cube_033.rotation_euler = (3.142, -0.0, 0.0)
ob_cube_033.lock_rotations_4d = False
ob_cube_033.empty_display_type = 'ARROWS'
ob_cube_033.lineart.crease_threshold = 0.0
ob_cube_032.location = (-1.32, -3.929, 0.3003)
ob_cube_032.rotation_euler = (3.142, -0.0, 0.0)
ob_cube_032.lock_rotations_4d = False
ob_cube_032.empty_display_type = 'ARROWS'
ob_cube_032.lineart.crease_threshold = 0.0
ob_cube_031.location = (-1.32, -3.929, 0.3003)
ob_cube_031.rotation_euler = (3.142, -0.0, 0.0)
ob_cube_031.lock_rotations_4d = False
ob_cube_031.empty_display_type = 'ARROWS'
ob_cube_031.lineart.crease_threshold = 0.0
ob_cube_030.location = (-1.32, -3.929, 0.3003)
ob_cube_030.rotation_euler = (3.142, -0.0, 0.0)
ob_cube_030.lock_rotations_4d = False
ob_cube_030.empty_display_type = 'ARROWS'
ob_cube_030.lineart.crease_threshold = 0.0
ob_cube_029.location = (-1.32, -3.929, 0.3003)
ob_cube_029.rotation_euler = (3.142, -0.0, 0.0)
ob_cube_029.lock_rotations_4d = False
ob_cube_029.empty_display_type = 'ARROWS'
ob_cube_029.lineart.crease_threshold = 0.0
ob_cube_028.location = (-1.32, -3.929, 0.3003)
ob_cube_028.rotation_euler = (3.142, -0.0, 0.0)
ob_cube_028.lock_rotations_4d = False
ob_cube_028.empty_display_type = 'ARROWS'
ob_cube_028.lineart.crease_threshold = 0.0
ob_cube_027.location = (0.0, 1.193, 0.0)
ob_cube_027.rotation_euler = (3.142, -0.0, 0.0)
ob_cube_027.lock_rotations_4d = False
ob_cube_027.empty_display_type = 'ARROWS'
ob_cube_027.lineart.crease_threshold = 0.0
ob_cube_026.location = (-1.32, -1.906, 0.365)
ob_cube_026.rotation_euler = (3.142, -0.0, 0.0)
ob_cube_026.lock_rotations_4d = False
ob_cube_026.empty_display_type = 'ARROWS'
ob_cube_026.lineart.crease_threshold = 0.0
ob_cube_025.location = (0.0, -0.07154, 0.0)
ob_cube_025.rotation_euler = (3.142, -0.0, 0.0)
ob_cube_025.lock_rotations_4d = False
ob_cube_025.empty_display_type = 'ARROWS'
ob_cube_025.lineart.crease_threshold = 0.0
ob_cube_024.location = (0.0, -0.07154, 0.0)
ob_cube_024.rotation_euler = (3.142, -0.0, 0.0)
ob_cube_024.lock_rotations_4d = False
ob_cube_024.empty_display_type = 'ARROWS'
ob_cube_024.lineart.crease_threshold = 0.0
ob_cube_023.location = (0.0, -0.07154, 0.0)
ob_cube_023.rotation_euler = (3.142, -0.0, 0.0)
ob_cube_023.lock_rotations_4d = False
ob_cube_023.empty_display_type = 'ARROWS'
ob_cube_023.lineart.crease_threshold = 0.0
ob_cube_022.location = (0.0, -0.07154, 0.0)
ob_cube_022.rotation_euler = (3.142, -0.0, 0.0)
ob_cube_022.lock_rotations_4d = False
ob_cube_022.empty_display_type = 'ARROWS'
ob_cube_022.lineart.crease_threshold = 0.0
ob_cube_021.location = (0.0, -0.07154, 0.0)
ob_cube_021.rotation_euler = (3.142, -0.0, 0.0)
ob_cube_021.lock_rotations_4d = False
ob_cube_021.empty_display_type = 'ARROWS'
ob_cube_021.lineart.crease_threshold = 0.0
ob_cube_020.location = (0.0, 5.679, 0.0)
ob_cube_020.rotation_euler = (3.142, -0.0, 0.0)
ob_cube_020.lock_rotations_4d = False
ob_cube_020.empty_display_type = 'ARROWS'
ob_cube_020.lineart.crease_threshold = 0.0
ob_cube_019.location = (0.0, 5.679, 0.0)
ob_cube_019.rotation_euler = (3.142, -0.0, 0.0)
ob_cube_019.lock_rotations_4d = False
ob_cube_019.empty_display_type = 'ARROWS'
ob_cube_019.lineart.crease_threshold = 0.0
ob_cube_018.location = (0.0, 5.679, 0.0)
ob_cube_018.rotation_euler = (3.142, -0.0, 0.0)
ob_cube_018.lock_rotations_4d = False
ob_cube_018.empty_display_type = 'ARROWS'
ob_cube_018.lineart.crease_threshold = 0.0
ob_cube_017.location = (0.0, 5.679, 0.0)
ob_cube_017.rotation_euler = (3.142, -0.0, 0.0)
ob_cube_017.lock_rotations_4d = False
ob_cube_017.empty_display_type = 'ARROWS'
ob_cube_017.lineart.crease_threshold = 0.0
ob_cube_016.location = (0.0, 5.679, 0.0)
ob_cube_016.rotation_euler = (3.142, -0.0, 0.0)
ob_cube_016.lock_rotations_4d = False
ob_cube_016.empty_display_type = 'ARROWS'
ob_cube_016.lineart.crease_threshold = 0.0
ob_cube_015.location = (-1.32, 3.845, 0.365)
ob_cube_015.rotation_euler = (3.142, -0.0, 0.0)
ob_cube_015.lock_rotations_4d = False
ob_cube_015.empty_display_type = 'ARROWS'
ob_cube_015.lineart.crease_threshold = 0.0
ob_cube_014.location = (0.0, 6.944, 0.0)
ob_cube_014.rotation_euler = (3.142, -0.0, 0.0)
ob_cube_014.lock_rotations_4d = False
ob_cube_014.empty_display_type = 'ARROWS'
ob_cube_014.lineart.crease_threshold = 0.0
ob_cube_013.location = (-1.32, 1.822, 0.3003)
ob_cube_013.rotation_euler = (3.142, -0.0, 0.0)
ob_cube_013.lock_rotations_4d = False
ob_cube_013.empty_display_type = 'ARROWS'
ob_cube_013.lineart.crease_threshold = 0.0
ob_cube_012.location = (-1.32, 1.822, 0.3003)
ob_cube_012.rotation_euler = (3.142, -0.0, 0.0)
ob_cube_012.lock_rotations_4d = False
ob_cube_012.empty_display_type = 'ARROWS'
ob_cube_012.lineart.crease_threshold = 0.0
ob_cube_011.location = (-1.32, 1.822, 0.3003)
ob_cube_011.rotation_euler = (3.142, -0.0, 0.0)
ob_cube_011.lock_rotations_4d = False
ob_cube_011.empty_display_type = 'ARROWS'
ob_cube_011.lineart.crease_threshold = 0.0
ob_cube_010.location = (-1.32, 1.822, 0.3003)
ob_cube_010.rotation_euler = (3.142, -0.0, 0.0)
ob_cube_010.lock_rotations_4d = False
ob_cube_010.empty_display_type = 'ARROWS'
ob_cube_010.lineart.crease_threshold = 0.0
ob_cube_003.location = (-1.32, 1.822, 0.3003)
ob_cube_003.rotation_euler = (3.142, -0.0, 0.0)
ob_cube_003.lock_rotations_4d = False
ob_cube_003.empty_display_type = 'ARROWS'
ob_cube_003.lineart.crease_threshold = 0.0
ob_cube_002.location = (-1.32, 1.822, 0.3003)
ob_cube_002.rotation_euler = (3.142, -0.0, 0.0)
ob_cube_002.lock_rotations_4d = False
ob_cube_002.empty_display_type = 'ARROWS'
ob_cube_002.lineart.crease_threshold = 0.0
ob_cube_001.location = (-1.32, 1.822, 0.3003)
ob_cube_001.rotation_euler = (3.142, -0.0, 0.0)
ob_cube_001.lock_rotations_4d = False
ob_cube_001.empty_display_type = 'ARROWS'
ob_cube_001.lineart.crease_threshold = 0.0
ob_cube_000.location = (0.0, 3.108, 0.0)
ob_cube_000.rotation_euler = (3.142, -0.0, 0.0)
ob_cube_000.lock_rotations_4d = False
ob_cube_000.empty_display_type = 'ARROWS'
ob_cube_000.lineart.crease_threshold = 0.0
ob_cube_004.location = (-1.32, 0.009279, 0.365)
ob_cube_004.rotation_euler = (3.142, -0.0, 0.0)
ob_cube_004.lock_rotations_4d = False
ob_cube_004.empty_display_type = 'ARROWS'
ob_cube_004.lineart.crease_threshold = 0.0
ob_cube_005.location = (0.0, 1.843, 0.0)
ob_cube_005.rotation_euler = (3.142, -0.0, 0.0)
ob_cube_005.lock_rotations_4d = False
ob_cube_005.empty_display_type = 'ARROWS'
ob_cube_005.lineart.crease_threshold = 0.0
ob_cube_006.location = (0.0, 1.843, 0.0)
ob_cube_006.rotation_euler = (3.142, -0.0, 0.0)
ob_cube_006.lock_rotations_4d = False
ob_cube_006.empty_display_type = 'ARROWS'
ob_cube_006.lineart.crease_threshold = 0.0
ob_cube_007.location = (0.0, 1.843, 0.0)
ob_cube_007.rotation_euler = (3.142, -0.0, 0.0)
ob_cube_007.lock_rotations_4d = False
ob_cube_007.empty_display_type = 'ARROWS'
ob_cube_007.lineart.crease_threshold = 0.0
ob_cube_008.location = (0.0, 1.843, 0.0)
ob_cube_008.rotation_euler = (3.142, -0.0, 0.0)
ob_cube_008.lock_rotations_4d = False
ob_cube_008.empty_display_type = 'ARROWS'
ob_cube_008.lineart.crease_threshold = 0.0
ob_cube_009.location = (0.0, 1.843, 0.0)
ob_cube_009.rotation_euler = (3.142, -0.0, 0.0)
ob_cube_009.lock_rotations_4d = False
ob_cube_009.empty_display_type = 'ARROWS'
ob_cube_009.lineart.crease_threshold = 0.0

# ---- collection membership
col_collection_1.objects.link(ob_cube_041)
col_collection_1.objects.link(ob_cube_040)
col_collection_1.objects.link(ob_cube_039)
col_collection_1.objects.link(ob_cube_038)
col_collection_1.objects.link(ob_cube_037)
col_collection_1.objects.link(ob_cube_036)
col_collection_1.objects.link(ob_cube_035)
col_collection_1.objects.link(ob_cube_034)
col_collection_1.objects.link(ob_cube_033)
col_collection_1.objects.link(ob_cube_032)
col_collection_1.objects.link(ob_cube_031)
col_collection_1.objects.link(ob_cube_030)
col_collection_1.objects.link(ob_cube_029)
col_collection_1.objects.link(ob_cube_028)
col_collection_1.objects.link(ob_cube_027)
col_collection_1.objects.link(ob_cube_026)
col_collection_1.objects.link(ob_cube_025)
col_collection_1.objects.link(ob_cube_024)
col_collection_1.objects.link(ob_cube_023)
col_collection_1.objects.link(ob_cube_022)
col_collection_1.objects.link(ob_cube_021)
col_collection_1.objects.link(ob_cube_020)
col_collection_1.objects.link(ob_cube_019)
col_collection_1.objects.link(ob_cube_018)
col_collection_1.objects.link(ob_cube_017)
col_collection_1.objects.link(ob_cube_016)
col_collection_1.objects.link(ob_cube_015)
col_collection_1.objects.link(ob_cube_014)
col_collection_1.objects.link(ob_cube_013)
col_collection_1.objects.link(ob_cube_012)
col_collection_1.objects.link(ob_cube_011)
col_collection_1.objects.link(ob_cube_010)
col_collection_1.objects.link(ob_cube_003)
col_collection_1.objects.link(ob_cube_002)
col_collection_1.objects.link(ob_cube_001)
col_collection_1.objects.link(ob_cube_000)
col_collection_1.objects.link(ob_cube_004)
col_collection_1.objects.link(ob_cube_005)
col_collection_1.objects.link(ob_cube_006)
col_collection_1.objects.link(ob_cube_007)
col_collection_1.objects.link(ob_cube_008)
col_collection_1.objects.link(ob_cube_009)

# ---- scene / render settings (as saved in the file)
scene.frame_start = 1; scene.frame_end = 250; scene.frame_set(1)
scene.render.engine = 'BLENDER_EEVEE_NEXT'
scene.render.resolution_percentage = 50
scene.render.dither_intensity = 0.0
scene.cycles.use_denoising = False
scene.cycles.samples = 128
scene.cycles.sampling_pattern = 'TABULATED_SOBOL'
scene.cycles.use_adaptive_sampling = False
scene.cycles.use_light_tree = False
scene.cycles.blur_glossy = 0.0
scene.cycles.sample_clamp_indirect = 0.0
scene.view_settings.view_transform = 'Standard'
bpy.context.view_layer.update()

# ---- added for rendering (the .blend has no active camera and no usable light): camera, sun
cam_auto = bpy.data.cameras.new('AutoCamera')
cam_auto.lens = 50.0
cam_auto.sensor_width = 36.0
cam_auto.clip_end = 1000.0
ob_auto_camera = bpy.data.objects.new('AutoCamera', cam_auto)
scene.collection.objects.link(ob_auto_camera)
ob_auto_camera.location = (10.7143, -14.2005, 8.91249)
ob_auto_camera.rotation_euler = (1.09748, -7.21219e-08, 0.694738)
scene.camera = ob_auto_camera
light_auto_sun = bpy.data.lights.new('AutoSun', 'SUN')
light_auto_sun.energy = 3.0
light_auto_sun.angle = 0.0523599
ob_auto_sun = bpy.data.objects.new('AutoSun', light_auto_sun)
scene.collection.objects.link(ob_auto_sun)
ob_auto_sun.rotation_euler = (0.872665, 0.174533, 0.523599)
bpy.context.view_layer.update()
